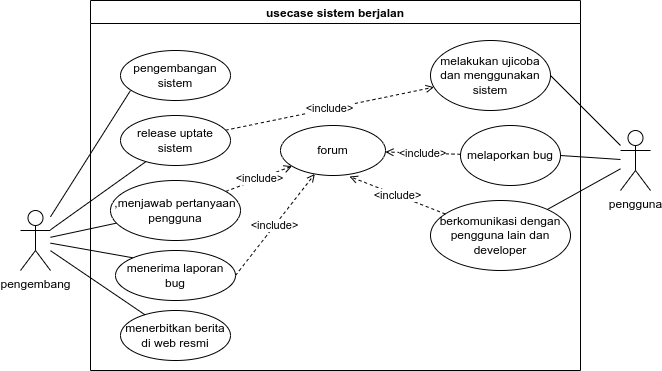

The diagram above was exported from draw.io. Its source (the exported page's mxGraphModel, read from the mxfile embedded in the PNG):
<mxGraphModel dx="868" dy="557" grid="1" gridSize="10" guides="1" tooltips="1" connect="1" arrows="1" fold="1" page="1" pageScale="1" pageWidth="850" pageHeight="1100" math="0" shadow="0">
  <root>
    <mxCell id="0" />
    <mxCell id="1" parent="0" />
    <mxCell id="PbReehP1cDgjeps6OQ1Z-30" value="usecase sistem berjalan" style="swimlane;" parent="1" vertex="1">
      <mxGeometry x="210" y="10" width="490" height="370" as="geometry" />
    </mxCell>
    <mxCell id="PbReehP1cDgjeps6OQ1Z-14" value="berkomunikasi dengan pengguna lain dan developer" style="ellipse;whiteSpace=wrap;html=1;" parent="PbReehP1cDgjeps6OQ1Z-30" vertex="1">
      <mxGeometry x="340" y="200" width="140" height="70" as="geometry" />
    </mxCell>
    <mxCell id="PbReehP1cDgjeps6OQ1Z-10" value="forum" style="ellipse;whiteSpace=wrap;html=1;" parent="PbReehP1cDgjeps6OQ1Z-30" vertex="1">
      <mxGeometry x="190" y="125" width="105" height="50" as="geometry" />
    </mxCell>
    <mxCell id="PbReehP1cDgjeps6OQ1Z-27" value="&lt;span style=&quot;color: rgb(0, 0, 0); font-family: Helvetica; font-size: 11px; font-style: normal; font-variant-ligatures: normal; font-variant-caps: normal; font-weight: 400; letter-spacing: normal; orphans: 2; text-align: center; text-indent: 0px; text-transform: none; widows: 2; word-spacing: 0px; -webkit-text-stroke-width: 0px; background-color: rgb(255, 255, 255); text-decoration-thickness: initial; text-decoration-style: initial; text-decoration-color: initial; float: none; display: inline !important;&quot;&gt;&amp;lt;include&amp;gt;&lt;/span&gt;" style="edgeStyle=none;rounded=0;orthogonalLoop=1;jettySize=auto;html=1;entryX=0.657;entryY=1.02;entryDx=0;entryDy=0;entryPerimeter=0;dashed=1;endArrow=open;endFill=0;" parent="PbReehP1cDgjeps6OQ1Z-30" source="PbReehP1cDgjeps6OQ1Z-14" target="PbReehP1cDgjeps6OQ1Z-10" edge="1">
      <mxGeometry relative="1" as="geometry" />
    </mxCell>
    <mxCell id="PbReehP1cDgjeps6OQ1Z-31" value="menerbitkan berita di web resmi" style="ellipse;whiteSpace=wrap;html=1;" parent="PbReehP1cDgjeps6OQ1Z-30" vertex="1">
      <mxGeometry x="30" y="310" width="110" height="50" as="geometry" />
    </mxCell>
    <mxCell id="PbReehP1cDgjeps6OQ1Z-6" style="rounded=0;orthogonalLoop=1;jettySize=auto;html=1;endArrow=none;endFill=0;" parent="1" source="PbReehP1cDgjeps6OQ1Z-1" edge="1">
      <mxGeometry relative="1" as="geometry">
        <mxPoint x="250" y="100" as="targetPoint" />
      </mxGeometry>
    </mxCell>
    <mxCell id="PbReehP1cDgjeps6OQ1Z-7" style="edgeStyle=none;rounded=0;orthogonalLoop=1;jettySize=auto;html=1;endArrow=none;endFill=0;" parent="1" source="PbReehP1cDgjeps6OQ1Z-1" target="PbReehP1cDgjeps6OQ1Z-3" edge="1">
      <mxGeometry relative="1" as="geometry" />
    </mxCell>
    <mxCell id="PbReehP1cDgjeps6OQ1Z-8" style="edgeStyle=none;rounded=0;orthogonalLoop=1;jettySize=auto;html=1;endArrow=none;endFill=0;" parent="1" source="PbReehP1cDgjeps6OQ1Z-1" target="PbReehP1cDgjeps6OQ1Z-4" edge="1">
      <mxGeometry relative="1" as="geometry">
        <mxPoint x="190" y="180" as="targetPoint" />
      </mxGeometry>
    </mxCell>
    <mxCell id="PbReehP1cDgjeps6OQ1Z-9" style="edgeStyle=none;rounded=0;orthogonalLoop=1;jettySize=auto;html=1;entryX=0;entryY=0;entryDx=0;entryDy=0;endArrow=none;endFill=0;" parent="1" source="PbReehP1cDgjeps6OQ1Z-1" target="PbReehP1cDgjeps6OQ1Z-5" edge="1">
      <mxGeometry relative="1" as="geometry" />
    </mxCell>
    <mxCell id="PbReehP1cDgjeps6OQ1Z-32" style="edgeStyle=none;rounded=0;orthogonalLoop=1;jettySize=auto;html=1;endArrow=none;endFill=0;" parent="1" source="PbReehP1cDgjeps6OQ1Z-1" target="PbReehP1cDgjeps6OQ1Z-31" edge="1">
      <mxGeometry relative="1" as="geometry" />
    </mxCell>
    <mxCell id="PbReehP1cDgjeps6OQ1Z-1" value="pengembang" style="shape=umlActor;verticalLabelPosition=bottom;verticalAlign=top;html=1;" parent="1" vertex="1">
      <mxGeometry x="140" y="220" width="30" height="60" as="geometry" />
    </mxCell>
    <mxCell id="PbReehP1cDgjeps6OQ1Z-2" value="pengembangan sistem" style="ellipse;whiteSpace=wrap;html=1;" parent="1" vertex="1">
      <mxGeometry x="240" y="60" width="110" height="50" as="geometry" />
    </mxCell>
    <mxCell id="PbReehP1cDgjeps6OQ1Z-22" value="&amp;lt;include&amp;gt;" style="edgeStyle=none;rounded=0;orthogonalLoop=1;jettySize=auto;html=1;dashed=1;endArrow=open;endFill=0;" parent="1" source="PbReehP1cDgjeps6OQ1Z-3" target="PbReehP1cDgjeps6OQ1Z-12" edge="1">
      <mxGeometry relative="1" as="geometry">
        <mxPoint x="530" y="100" as="targetPoint" />
      </mxGeometry>
    </mxCell>
    <mxCell id="PbReehP1cDgjeps6OQ1Z-3" value="release uptate sistem" style="ellipse;whiteSpace=wrap;html=1;" parent="1" vertex="1">
      <mxGeometry x="240" y="125" width="110" height="50" as="geometry" />
    </mxCell>
    <mxCell id="PbReehP1cDgjeps6OQ1Z-25" value="&amp;lt;include&amp;gt;" style="edgeStyle=none;rounded=0;orthogonalLoop=1;jettySize=auto;html=1;dashed=1;endArrow=open;endFill=0;" parent="1" source="PbReehP1cDgjeps6OQ1Z-4" target="PbReehP1cDgjeps6OQ1Z-10" edge="1">
      <mxGeometry relative="1" as="geometry" />
    </mxCell>
    <mxCell id="PbReehP1cDgjeps6OQ1Z-4" value=",menjawab pertanyaan pengguna" style="ellipse;whiteSpace=wrap;html=1;" parent="1" vertex="1">
      <mxGeometry x="230" y="190" width="130" height="60" as="geometry" />
    </mxCell>
    <mxCell id="PbReehP1cDgjeps6OQ1Z-26" value="&lt;span style=&quot;color: rgb(0, 0, 0); font-family: Helvetica; font-size: 11px; font-style: normal; font-variant-ligatures: normal; font-variant-caps: normal; font-weight: 400; letter-spacing: normal; orphans: 2; text-align: center; text-indent: 0px; text-transform: none; widows: 2; word-spacing: 0px; -webkit-text-stroke-width: 0px; background-color: rgb(255, 255, 255); text-decoration-thickness: initial; text-decoration-style: initial; text-decoration-color: initial; float: none; display: inline !important;&quot;&gt;&amp;lt;include&amp;gt;&lt;/span&gt;" style="edgeStyle=none;rounded=0;orthogonalLoop=1;jettySize=auto;html=1;dashed=1;exitX=1;exitY=0.5;exitDx=0;exitDy=0;endArrow=open;endFill=0;" parent="1" source="PbReehP1cDgjeps6OQ1Z-5" target="PbReehP1cDgjeps6OQ1Z-10" edge="1">
      <mxGeometry relative="1" as="geometry" />
    </mxCell>
    <mxCell id="PbReehP1cDgjeps6OQ1Z-5" value="menerima laporan bug" style="ellipse;whiteSpace=wrap;html=1;" parent="1" vertex="1">
      <mxGeometry x="235" y="260" width="120" height="50" as="geometry" />
    </mxCell>
    <mxCell id="PbReehP1cDgjeps6OQ1Z-12" value="melakukan ujicoba dan menggunakan sistem" style="ellipse;whiteSpace=wrap;html=1;" parent="1" vertex="1">
      <mxGeometry x="550" y="50" width="120" height="70" as="geometry" />
    </mxCell>
    <mxCell id="PbReehP1cDgjeps6OQ1Z-28" value="&lt;span style=&quot;color: rgb(0, 0, 0); font-family: Helvetica; font-size: 11px; font-style: normal; font-variant-ligatures: normal; font-variant-caps: normal; font-weight: 400; letter-spacing: normal; orphans: 2; text-align: center; text-indent: 0px; text-transform: none; widows: 2; word-spacing: 0px; -webkit-text-stroke-width: 0px; background-color: rgb(255, 255, 255); text-decoration-thickness: initial; text-decoration-style: initial; text-decoration-color: initial; float: none; display: inline !important;&quot;&gt;&amp;lt;include&amp;gt;&lt;/span&gt;" style="edgeStyle=none;rounded=0;orthogonalLoop=1;jettySize=auto;html=1;dashed=1;endArrow=open;endFill=0;" parent="1" source="PbReehP1cDgjeps6OQ1Z-13" target="PbReehP1cDgjeps6OQ1Z-10" edge="1">
      <mxGeometry relative="1" as="geometry" />
    </mxCell>
    <mxCell id="PbReehP1cDgjeps6OQ1Z-13" value="melaporkan bug" style="ellipse;whiteSpace=wrap;html=1;" parent="1" vertex="1">
      <mxGeometry x="580" y="135" width="100" height="60" as="geometry" />
    </mxCell>
    <mxCell id="PbReehP1cDgjeps6OQ1Z-18" style="edgeStyle=none;rounded=0;orthogonalLoop=1;jettySize=auto;html=1;entryX=1;entryY=0.5;entryDx=0;entryDy=0;endArrow=none;endFill=0;" parent="1" source="PbReehP1cDgjeps6OQ1Z-15" target="PbReehP1cDgjeps6OQ1Z-12" edge="1">
      <mxGeometry relative="1" as="geometry" />
    </mxCell>
    <mxCell id="PbReehP1cDgjeps6OQ1Z-19" style="edgeStyle=none;rounded=0;orthogonalLoop=1;jettySize=auto;html=1;entryX=1;entryY=0.5;entryDx=0;entryDy=0;endArrow=none;endFill=0;" parent="1" source="PbReehP1cDgjeps6OQ1Z-15" target="PbReehP1cDgjeps6OQ1Z-13" edge="1">
      <mxGeometry relative="1" as="geometry" />
    </mxCell>
    <mxCell id="PbReehP1cDgjeps6OQ1Z-21" style="edgeStyle=none;rounded=0;orthogonalLoop=1;jettySize=auto;html=1;endArrow=none;endFill=0;" parent="1" source="PbReehP1cDgjeps6OQ1Z-15" target="PbReehP1cDgjeps6OQ1Z-14" edge="1">
      <mxGeometry relative="1" as="geometry" />
    </mxCell>
    <mxCell id="PbReehP1cDgjeps6OQ1Z-15" value="pengguna" style="shape=umlActor;verticalLabelPosition=bottom;verticalAlign=top;html=1;" parent="1" vertex="1">
      <mxGeometry x="740" y="140" width="30" height="60" as="geometry" />
    </mxCell>
  </root>
</mxGraphModel>